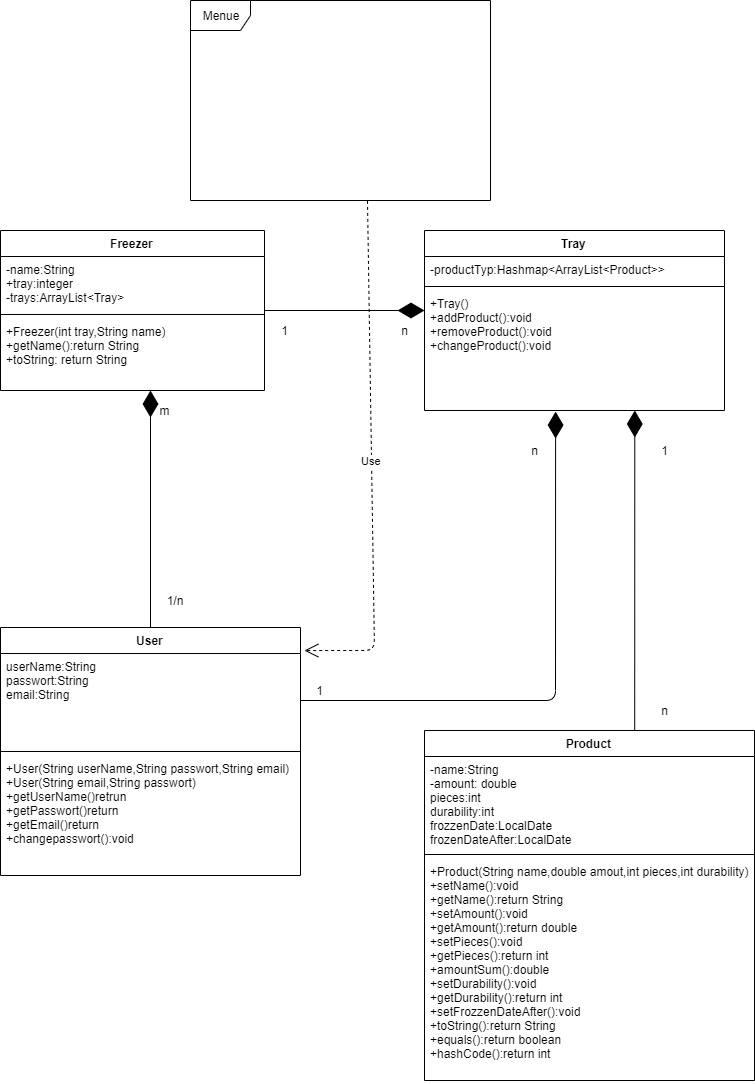

The diagram above was exported from draw.io. Its source (the exported page's mxGraphModel, read from the mxfile embedded in the PNG):
<mxGraphModel dx="1233" dy="607" grid="1" gridSize="10" guides="1" tooltips="1" connect="1" arrows="1" fold="1" page="1" pageScale="1" pageWidth="827" pageHeight="1169" math="0" shadow="0">
  <root>
    <mxCell id="0" />
    <mxCell id="1" parent="0" />
    <mxCell id="kLY87zYVbrvUpiawUYV8-1" value="Freezer" style="swimlane;fontStyle=1;align=center;verticalAlign=top;childLayout=stackLayout;horizontal=1;startSize=26;horizontalStack=0;resizeParent=1;resizeParentMax=0;resizeLast=0;collapsible=1;marginBottom=0;" vertex="1" parent="1">
      <mxGeometry x="46" y="250" width="264" height="160" as="geometry" />
    </mxCell>
    <mxCell id="kLY87zYVbrvUpiawUYV8-2" value="-name:String&#10;+tray:integer&#10;-trays:ArrayList&lt;Tray&gt;&#10;" style="text;strokeColor=none;fillColor=none;align=left;verticalAlign=top;spacingLeft=4;spacingRight=4;overflow=hidden;rotatable=0;points=[[0,0.5],[1,0.5]];portConstraint=eastwest;" vertex="1" parent="kLY87zYVbrvUpiawUYV8-1">
      <mxGeometry y="26" width="264" height="54" as="geometry" />
    </mxCell>
    <mxCell id="kLY87zYVbrvUpiawUYV8-3" value="" style="line;strokeWidth=1;fillColor=none;align=left;verticalAlign=middle;spacingTop=-1;spacingLeft=3;spacingRight=3;rotatable=0;labelPosition=right;points=[];portConstraint=eastwest;" vertex="1" parent="kLY87zYVbrvUpiawUYV8-1">
      <mxGeometry y="80" width="264" height="8" as="geometry" />
    </mxCell>
    <mxCell id="kLY87zYVbrvUpiawUYV8-4" value="+Freezer(int tray,String name)&#10;+getName():return String&#10;+toString: return String" style="text;strokeColor=none;fillColor=none;align=left;verticalAlign=top;spacingLeft=4;spacingRight=4;overflow=hidden;rotatable=0;points=[[0,0.5],[1,0.5]];portConstraint=eastwest;" vertex="1" parent="kLY87zYVbrvUpiawUYV8-1">
      <mxGeometry y="88" width="264" height="72" as="geometry" />
    </mxCell>
    <mxCell id="kLY87zYVbrvUpiawUYV8-13" value="User" style="swimlane;fontStyle=1;align=center;verticalAlign=top;childLayout=stackLayout;horizontal=1;startSize=26;horizontalStack=0;resizeParent=1;resizeParentMax=0;resizeLast=0;collapsible=1;marginBottom=0;" vertex="1" parent="1">
      <mxGeometry x="46" y="647" width="300" height="248" as="geometry" />
    </mxCell>
    <mxCell id="kLY87zYVbrvUpiawUYV8-14" value="userName:String&#10;passwort:String&#10;email:String" style="text;strokeColor=none;fillColor=none;align=left;verticalAlign=top;spacingLeft=4;spacingRight=4;overflow=hidden;rotatable=0;points=[[0,0.5],[1,0.5]];portConstraint=eastwest;" vertex="1" parent="kLY87zYVbrvUpiawUYV8-13">
      <mxGeometry y="26" width="300" height="94" as="geometry" />
    </mxCell>
    <mxCell id="kLY87zYVbrvUpiawUYV8-15" value="" style="line;strokeWidth=1;fillColor=none;align=left;verticalAlign=middle;spacingTop=-1;spacingLeft=3;spacingRight=3;rotatable=0;labelPosition=right;points=[];portConstraint=eastwest;" vertex="1" parent="kLY87zYVbrvUpiawUYV8-13">
      <mxGeometry y="120" width="300" height="8" as="geometry" />
    </mxCell>
    <mxCell id="kLY87zYVbrvUpiawUYV8-16" value="+User(String userName,String passwort,String email)&#10;+User(String email,String passwort)&#10;+getUserName()retrun&#10;+getPasswort()return&#10;+getEmail()return&#10;+changepasswort():void&#10;" style="text;strokeColor=none;fillColor=none;align=left;verticalAlign=top;spacingLeft=4;spacingRight=4;overflow=hidden;rotatable=0;points=[[0,0.5],[1,0.5]];portConstraint=eastwest;" vertex="1" parent="kLY87zYVbrvUpiawUYV8-13">
      <mxGeometry y="128" width="300" height="120" as="geometry" />
    </mxCell>
    <mxCell id="kLY87zYVbrvUpiawUYV8-21" value="" style="endArrow=diamondThin;endFill=1;endSize=24;html=1;exitX=0.5;exitY=0;exitDx=0;exitDy=0;" edge="1" parent="1" source="kLY87zYVbrvUpiawUYV8-13" target="kLY87zYVbrvUpiawUYV8-4">
      <mxGeometry width="160" relative="1" as="geometry">
        <mxPoint x="175" y="470" as="sourcePoint" />
        <mxPoint x="335" y="470" as="targetPoint" />
        <Array as="points">
          <mxPoint x="196" y="410" />
        </Array>
      </mxGeometry>
    </mxCell>
    <mxCell id="kLY87zYVbrvUpiawUYV8-24" value="1/n" style="text;html=1;strokeColor=none;fillColor=none;align=center;verticalAlign=middle;whiteSpace=wrap;rounded=0;" vertex="1" parent="1">
      <mxGeometry x="200" y="610" width="40" height="20" as="geometry" />
    </mxCell>
    <mxCell id="kLY87zYVbrvUpiawUYV8-25" value="m" style="text;html=1;strokeColor=none;fillColor=none;align=center;verticalAlign=middle;whiteSpace=wrap;rounded=0;" vertex="1" parent="1">
      <mxGeometry x="190" y="420" width="40" height="20" as="geometry" />
    </mxCell>
    <mxCell id="kLY87zYVbrvUpiawUYV8-17" value="Product" style="swimlane;fontStyle=1;align=center;verticalAlign=top;childLayout=stackLayout;horizontal=1;startSize=26;horizontalStack=0;resizeParent=1;resizeParentMax=0;resizeLast=0;collapsible=1;marginBottom=0;" vertex="1" parent="1">
      <mxGeometry x="470" y="750" width="330" height="350" as="geometry" />
    </mxCell>
    <mxCell id="kLY87zYVbrvUpiawUYV8-18" value="-name:String&#10;-amount: double&#10;pieces:int&#10;durability:int&#10;frozzenDate:LocalDate&#10;frozenDateAfter:LocalDate" style="text;strokeColor=none;fillColor=none;align=left;verticalAlign=top;spacingLeft=4;spacingRight=4;overflow=hidden;rotatable=0;points=[[0,0.5],[1,0.5]];portConstraint=eastwest;" vertex="1" parent="kLY87zYVbrvUpiawUYV8-17">
      <mxGeometry y="26" width="330" height="94" as="geometry" />
    </mxCell>
    <mxCell id="kLY87zYVbrvUpiawUYV8-19" value="" style="line;strokeWidth=1;fillColor=none;align=left;verticalAlign=middle;spacingTop=-1;spacingLeft=3;spacingRight=3;rotatable=0;labelPosition=right;points=[];portConstraint=eastwest;" vertex="1" parent="kLY87zYVbrvUpiawUYV8-17">
      <mxGeometry y="120" width="330" height="8" as="geometry" />
    </mxCell>
    <mxCell id="kLY87zYVbrvUpiawUYV8-20" value="+Product(String name,double amout,int pieces,int durability)&#10;+setName():void&#10;+getName():return String&#10;+setAmount():void&#10;+getAmount():return double&#10;+setPieces():void&#10;+getPieces():return int&#10;+amountSum():double&#10;+setDurability():void&#10;+getDurability():return int&#10;+setFrozzenDateAfter():void&#10;+toString():return String&#10;+equals():return boolean&#10;+hashCode():return int" style="text;strokeColor=none;fillColor=none;align=left;verticalAlign=top;spacingLeft=4;spacingRight=4;overflow=hidden;rotatable=0;points=[[0,0.5],[1,0.5]];portConstraint=eastwest;" vertex="1" parent="kLY87zYVbrvUpiawUYV8-17">
      <mxGeometry y="128" width="330" height="222" as="geometry" />
    </mxCell>
    <mxCell id="kLY87zYVbrvUpiawUYV8-26" value="1" style="text;html=1;strokeColor=none;fillColor=none;align=center;verticalAlign=middle;whiteSpace=wrap;rounded=0;" vertex="1" parent="1">
      <mxGeometry x="346" y="700" width="40" height="20" as="geometry" />
    </mxCell>
    <mxCell id="kLY87zYVbrvUpiawUYV8-27" value="n" style="text;html=1;strokeColor=none;fillColor=none;align=center;verticalAlign=middle;whiteSpace=wrap;rounded=0;" vertex="1" parent="1">
      <mxGeometry x="560" y="460" width="40" height="20" as="geometry" />
    </mxCell>
    <mxCell id="kLY87zYVbrvUpiawUYV8-31" value="Tray" style="swimlane;fontStyle=1;align=center;verticalAlign=top;childLayout=stackLayout;horizontal=1;startSize=26;horizontalStack=0;resizeParent=1;resizeParentMax=0;resizeLast=0;collapsible=1;marginBottom=0;" vertex="1" parent="1">
      <mxGeometry x="470" y="250" width="300" height="180" as="geometry" />
    </mxCell>
    <mxCell id="kLY87zYVbrvUpiawUYV8-32" value="-productTyp:Hashmap&lt;ArrayList&lt;Product&gt;&gt;" style="text;strokeColor=none;fillColor=none;align=left;verticalAlign=top;spacingLeft=4;spacingRight=4;overflow=hidden;rotatable=0;points=[[0,0.5],[1,0.5]];portConstraint=eastwest;" vertex="1" parent="kLY87zYVbrvUpiawUYV8-31">
      <mxGeometry y="26" width="300" height="26" as="geometry" />
    </mxCell>
    <mxCell id="kLY87zYVbrvUpiawUYV8-33" value="" style="line;strokeWidth=1;fillColor=none;align=left;verticalAlign=middle;spacingTop=-1;spacingLeft=3;spacingRight=3;rotatable=0;labelPosition=right;points=[];portConstraint=eastwest;" vertex="1" parent="kLY87zYVbrvUpiawUYV8-31">
      <mxGeometry y="52" width="300" height="8" as="geometry" />
    </mxCell>
    <mxCell id="kLY87zYVbrvUpiawUYV8-34" value="+Tray()&#10;+addProduct():void&#10;+removeProduct():void&#10;+changeProduct():void&#10;" style="text;strokeColor=none;fillColor=none;align=left;verticalAlign=top;spacingLeft=4;spacingRight=4;overflow=hidden;rotatable=0;points=[[0,0.5],[1,0.5]];portConstraint=eastwest;" vertex="1" parent="kLY87zYVbrvUpiawUYV8-31">
      <mxGeometry y="60" width="300" height="120" as="geometry" />
    </mxCell>
    <mxCell id="kLY87zYVbrvUpiawUYV8-37" value="" style="endArrow=diamondThin;endFill=1;endSize=24;html=1;exitX=1;exitY=0.5;exitDx=0;exitDy=0;entryX=0.437;entryY=1.009;entryDx=0;entryDy=0;entryPerimeter=0;" edge="1" parent="1" source="kLY87zYVbrvUpiawUYV8-14" target="kLY87zYVbrvUpiawUYV8-34">
      <mxGeometry width="160" relative="1" as="geometry">
        <mxPoint x="430" y="620" as="sourcePoint" />
        <mxPoint x="590" y="620" as="targetPoint" />
        <Array as="points">
          <mxPoint x="601" y="720" />
        </Array>
      </mxGeometry>
    </mxCell>
    <mxCell id="kLY87zYVbrvUpiawUYV8-38" value="" style="endArrow=diamondThin;endFill=1;endSize=24;html=1;exitX=0.637;exitY=-0.001;exitDx=0;exitDy=0;exitPerimeter=0;entryX=0.701;entryY=1;entryDx=0;entryDy=0;entryPerimeter=0;" edge="1" parent="1" source="kLY87zYVbrvUpiawUYV8-17" target="kLY87zYVbrvUpiawUYV8-34">
      <mxGeometry width="160" relative="1" as="geometry">
        <mxPoint x="670" y="650" as="sourcePoint" />
        <mxPoint x="830" y="650" as="targetPoint" />
      </mxGeometry>
    </mxCell>
    <mxCell id="kLY87zYVbrvUpiawUYV8-40" value="n" style="text;html=1;strokeColor=none;fillColor=none;align=center;verticalAlign=middle;whiteSpace=wrap;rounded=0;" vertex="1" parent="1">
      <mxGeometry x="690" y="720" width="40" height="20" as="geometry" />
    </mxCell>
    <mxCell id="kLY87zYVbrvUpiawUYV8-41" value="1" style="text;html=1;strokeColor=none;fillColor=none;align=center;verticalAlign=middle;whiteSpace=wrap;rounded=0;" vertex="1" parent="1">
      <mxGeometry x="690" y="460" width="40" height="20" as="geometry" />
    </mxCell>
    <mxCell id="kLY87zYVbrvUpiawUYV8-42" value="Menue" style="shape=umlFrame;whiteSpace=wrap;html=1;" vertex="1" parent="1">
      <mxGeometry x="236" y="20" width="300" height="200" as="geometry" />
    </mxCell>
    <mxCell id="kLY87zYVbrvUpiawUYV8-43" value="Use" style="endArrow=open;endSize=12;dashed=1;html=1;exitX=0.59;exitY=1.002;exitDx=0;exitDy=0;exitPerimeter=0;entryX=1.013;entryY=0.093;entryDx=0;entryDy=0;entryPerimeter=0;" edge="1" parent="1" source="kLY87zYVbrvUpiawUYV8-42" target="kLY87zYVbrvUpiawUYV8-13">
      <mxGeometry width="160" relative="1" as="geometry">
        <mxPoint x="360" y="629.5" as="sourcePoint" />
        <mxPoint x="520" y="629.5" as="targetPoint" />
        <Array as="points">
          <mxPoint x="420" y="670" />
        </Array>
      </mxGeometry>
    </mxCell>
    <mxCell id="kLY87zYVbrvUpiawUYV8-44" value="" style="endArrow=diamondThin;endFill=1;endSize=24;html=1;" edge="1" parent="1">
      <mxGeometry width="160" relative="1" as="geometry">
        <mxPoint x="310" y="330" as="sourcePoint" />
        <mxPoint x="470" y="330" as="targetPoint" />
      </mxGeometry>
    </mxCell>
    <mxCell id="kLY87zYVbrvUpiawUYV8-45" value="1" style="text;html=1;strokeColor=none;fillColor=none;align=center;verticalAlign=middle;whiteSpace=wrap;rounded=0;" vertex="1" parent="1">
      <mxGeometry x="310" y="340" width="40" height="20" as="geometry" />
    </mxCell>
    <mxCell id="kLY87zYVbrvUpiawUYV8-46" value="n" style="text;html=1;strokeColor=none;fillColor=none;align=center;verticalAlign=middle;whiteSpace=wrap;rounded=0;" vertex="1" parent="1">
      <mxGeometry x="430" y="340" width="40" height="20" as="geometry" />
    </mxCell>
  </root>
</mxGraphModel>